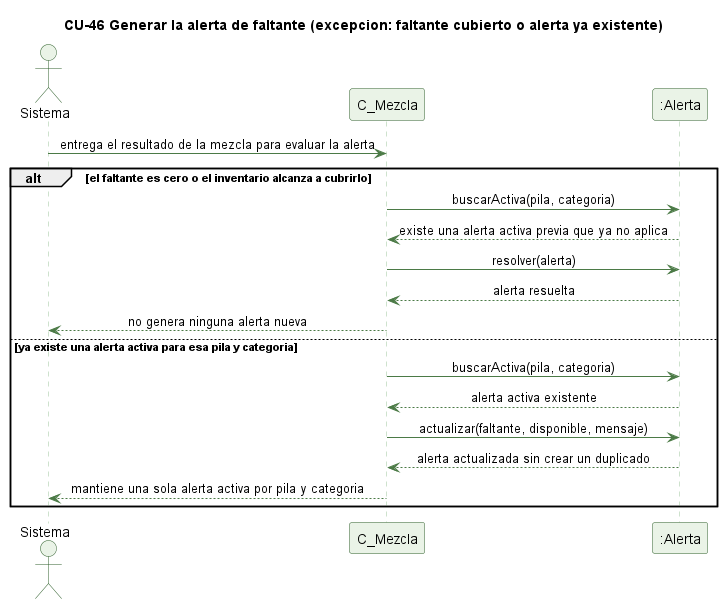

The diagram above was rendered by PlantUML. Its source (embedded in the PNG):
@startuml cu46-alerta-faltante-excepcion
' CU-46 Generando la alerta de faltante de material - flujo de excepcion
skinparam backgroundColor #FFFFFF
skinparam shadowing false
skinparam defaultFontName Helvetica
skinparam sequenceMessageAlign center
skinparam ParticipantBackgroundColor #EAF3E7
skinparam ParticipantBorderColor #2E5E2A
skinparam ActorBackgroundColor #EAF3E7
skinparam ActorBorderColor #2E5E2A
skinparam sequenceLifeLineBorderColor #9CC49A
skinparam ArrowColor #4B7A46

title CU-46 Generar la alerta de faltante (excepcion: faltante cubierto o alerta ya existente)

actor Sistema
participant "C_Mezcla" as C
participant ":Alerta" as A

Sistema -> C : entrega el resultado de la mezcla para evaluar la alerta
alt el faltante es cero o el inventario alcanza a cubrirlo
  C -> A : buscarActiva(pila, categoria)
  A --> C : existe una alerta activa previa que ya no aplica
  C -> A : resolver(alerta)
  A --> C : alerta resuelta
  C --> Sistema : no genera ninguna alerta nueva
else ya existe una alerta activa para esa pila y categoria
  C -> A : buscarActiva(pila, categoria)
  A --> C : alerta activa existente
  C -> A : actualizar(faltante, disponible, mensaje)
  A --> C : alerta actualizada sin crear un duplicado
  C --> Sistema : mantiene una sola alerta activa por pila y categoria
end

@enduml